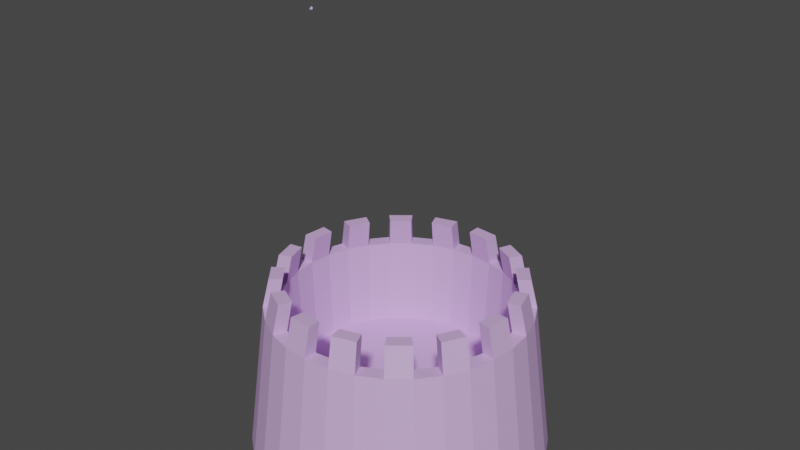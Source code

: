 # Source: FightPit.blend  (saved by Blender 4.1.24; exported with 4.5.12 LTS)
import bpy
from mathutils import Matrix  # noqa: F401  (used for matrix-valued properties, if any)

bpy.ops.wm.read_factory_settings(use_empty=True)
scene = bpy.context.scene
scene.name = 'Scene'

# ---- collections
col_collection = bpy.data.collections.new('Collection'); scene.collection.children.link(col_collection)

# ---- materials (node trees are filled in below, after node groups)
mat_walls = bpy.data.materials.new('Walls')
mat_walls.use_transparent_shadow = False

# ---- material node trees
mat_walls.use_nodes = True; mat_walls.node_tree.nodes.clear()
_N = mat_walls.node_tree.nodes; _L = mat_walls.node_tree.links
n0 = _N.new('ShaderNodeBsdfPrincipled'); n0.name = 'Principled BSDF'; n0.location = (10, 300)
n0.inputs[0].default_value = (0.6588, 0.4282, 0.8002, 1.0)
n1 = _N.new('ShaderNodeOutputMaterial'); n1.name = 'Material Output'; n1.location = (300, 300)
_L.new(n0.outputs[0], n1.inputs[0])
n1.is_active_output = True

# ---- world
world_world = bpy.data.worlds.new('World'); scene.world = world_world
world_world.use_nodes = True; world_world.node_tree.nodes.clear()
_N = world_world.node_tree.nodes; _L = world_world.node_tree.links
n0 = _N.new('ShaderNodeOutputWorld'); n0.name = 'World Output'; n0.location = (300, 300)
n1 = _N.new('ShaderNodeBackground'); n1.name = 'Background'; n1.location = (10, 300)
n1.inputs[0].default_value = (0.05088, 0.05088, 0.05088, 1.0)
_L.new(n1.outputs[0], n0.inputs[0])
n0.is_active_output = True
world_world.color = (0.05088, 0.05088, 0.05088)
world_world.use_sun_shadow = False
world_world.sun_shadow_jitter_overblur = 0.0

# ---- meshes
me_cylinder = bpy.data.meshes.new('Cylinder')
me_cylinder.from_pydata([(-6.015e-11, 0.9063, -0.01939), (0.1768, 0.8889, -0.01939), (0.3468, 0.8373, -0.01939), (0.5035, 0.7536, -0.01939), (0.6409, 0.6409, -0.01939), (0.7536, 0.5035, -0.01939), (0.8373, 0.3468, -0.01939), (0.8889, 0.1768, -0.01939), (0.9063, 1.203e-09, -0.01939), (0.8889, -0.1768, -0.01939), (0.8373, -0.3468, -0.01939), (0.7536, -0.5035, -0.01939), (0.6409, -0.6409, -0.01939), (0.5035, -0.7536, -0.01939), (0.3468, -0.8373, -0.01939), (0.1768, -0.8889, -0.01939), (-6.015e-11, -0.9063, -0.01939), (-0.1768, -0.8889, -0.01939), (-0.3468, -0.8373, -0.01939), (-0.5035, -0.7536, -0.01939), (-0.6409, -0.6409, -0.01939), (-0.7536, -0.5035, -0.01939), (-0.8373, -0.3468, -0.01939), (-0.8889, -0.1768, -0.01939), (-0.9063, 1.203e-09, -0.01939), (-0.8889, 0.1768, -0.01939), (-0.8373, 0.3468, -0.01939), (-0.7536, 0.5035, -0.01939), (-0.6409, 0.6409, -0.01939), (-0.5035, 0.7536, -0.01939), (-0.3468, 0.8373, -0.01939), (-0.1768, 0.8889, -0.01939), (0.1542, 0.7754, 0.9105), (0.3025, 0.7304, 0.9105), (0.4392, 0.6574, 0.9105), (0.559, 0.559, 0.9105), (0.6574, 0.4392, 0.9105), (0.7304, 0.3025, 0.9105), (0.7754, 0.1542, 0.9105), (0.7906, -2.689e-09, 0.9105), (0.7754, -0.1542, 0.9105), (0.7304, -0.3025, 0.9105), (0.6574, -0.4392, 0.9105), (0.559, -0.559, 0.9105), (0.4392, -0.6574, 0.9105), (0.3025, -0.7304, 0.9105), (0.1542, -0.7754, 0.9105), (-2.711e-09, -0.7906, 0.9105), (-0.1542, -0.7754, 0.9105), (-0.3025, -0.7304, 0.9105), (-0.4392, -0.6574, 0.9105), (-0.559, -0.559, 0.9105), (-0.6574, -0.4392, 0.9105), (-0.7304, -0.3025, 0.9105), (-0.7754, -0.1542, 0.9105), (-0.7906, -2.689e-09, 0.9105), (-0.7754, 0.1542, 0.9105), (-0.7304, 0.3025, 0.9105), (-0.6574, 0.4392, 0.9105), (-0.559, 0.559, 0.9105), (-0.4392, 0.6574, 0.9105), (-0.3025, 0.7304, 0.9105), (-0.1542, 0.7754, 0.9105), (-2.711e-09, 0.7906, 0.9105), (0.08734, -0.7205, 2.819), (0.07825, -0.7217, 2.822), (0.09773, -0.7353, 2.814), (0.08355, -0.7396, 2.814), (0.1559, 0.7836, 0.8437), (0.3057, 0.7381, 0.8437), (0.4438, 0.6643, 0.8437), (0.5649, 0.5649, 0.8437), (0.6643, 0.4438, 0.8437), (0.7381, 0.3057, 0.8437), (0.7836, 0.1559, 0.8437), (0.7989, -2.41e-09, 0.8437), (0.7836, -0.1559, 0.8437), (0.7381, -0.3057, 0.8437), (0.6643, -0.4438, 0.8437), (0.5649, -0.5649, 0.8437), (0.4438, -0.6643, 0.8437), (0.3057, -0.7381, 0.8437), (0.1559, -0.7836, 0.8437), (-2.52e-09, -0.7989, 0.8437), (-0.1559, -0.7836, 0.8437), (-0.3057, -0.7381, 0.8437), (-0.4438, -0.6643, 0.8437), (-0.5649, -0.5649, 0.8437), (-0.6643, -0.4438, 0.8437), (-0.7381, -0.3057, 0.8437), (-0.7836, -0.1559, 0.8437), (-0.7989, -2.41e-09, 0.8437), (-0.7836, 0.1559, 0.8437), (-0.7381, 0.3057, 0.8437), (-0.6643, 0.4438, 0.8437), (-0.5649, 0.5649, 0.8437), (-0.4438, 0.6643, 0.8437), (-0.3057, 0.7381, 0.8437), (-0.1559, 0.7836, 0.8437), (-2.52e-09, 0.7989, 0.8437), (-2.557e-09, 0.7052, 0.9105), (0.1376, 0.6916, 0.9105), (0.2699, 0.6515, 0.9105), (0.3918, 0.5863, 0.9105), (0.4986, 0.4986, 0.9105), (0.5863, 0.3918, 0.9105), (0.6515, 0.2699, 0.9105), (0.6916, 0.1376, 0.9105), (0.7052, -2.399e-09, 0.9105), (0.6916, -0.1376, 0.9105), (0.6515, -0.2699, 0.9105), (0.5863, -0.3918, 0.9105), (0.4986, -0.4986, 0.9105), (0.3918, -0.5863, 0.9105), (0.2699, -0.6515, 0.9105), (0.1376, -0.6916, 0.9105), (-2.557e-09, -0.7052, 0.9105), (-0.1376, -0.6916, 0.9105), (-0.2699, -0.6515, 0.9105), (-0.3918, -0.5863, 0.9105), (-0.4986, -0.4986, 0.9105), (-0.5863, -0.3918, 0.9105), (-0.6515, -0.2699, 0.9105), (-0.6916, -0.1376, 0.9105), (-0.7052, -2.399e-09, 0.9105), (-0.6916, 0.1376, 0.9105), (-0.6515, 0.2699, 0.9105), (-0.5863, 0.3918, 0.9105), (-0.4986, 0.4986, 0.9105), (-0.3918, 0.5863, 0.9105), (-0.2699, 0.6515, 0.9105), (-0.1376, 0.6916, 0.9105), (-2.605e-09, 0.684, 0.3662), (0.1334, 0.6709, 0.3662), (0.2618, 0.632, 0.3662), (0.38, 0.5687, 0.3662), (0.4837, 0.4837, 0.3662), (0.5687, 0.38, 0.3662), (0.632, 0.2618, 0.3662), (0.6709, 0.1334, 0.3662), (0.684, -2.481e-09, 0.3662), (0.6709, -0.1334, 0.3662), (0.632, -0.2618, 0.3662), (0.5687, -0.38, 0.3662), (0.4837, -0.4837, 0.3662), (0.38, -0.5687, 0.3662), (0.2618, -0.632, 0.3662), (0.1334, -0.6709, 0.3662), (-2.605e-09, -0.684, 0.3662), (-0.1334, -0.6709, 0.3662), (-0.2618, -0.632, 0.3662), (-0.38, -0.5687, 0.3662), (-0.4837, -0.4837, 0.3662), (-0.5687, -0.38, 0.3662), (-0.632, -0.2618, 0.3662), (-0.6709, -0.1334, 0.3662), (-0.684, -2.481e-09, 0.3662), (-0.6709, 0.1334, 0.3662), (-0.632, 0.2618, 0.3662), (-0.5687, 0.38, 0.3662), (-0.4837, 0.4837, 0.3662), (-0.38, 0.5687, 0.3662), (-0.2618, 0.632, 0.3662), (-0.1334, 0.6709, 0.3662), (-2.678e-09, 0.7486, 1.089), (0.146, 0.7342, 1.089), (0.2865, 0.6916, 1.089), (0.4159, 0.6224, 1.089), (0.5293, 0.5293, 1.089), (0.6224, 0.4159, 1.089), (0.6916, 0.2865, 1.089), (0.7342, 0.146, 1.089), (0.7486, -2.683e-09, 1.089), (0.7342, -0.146, 1.089), (0.6916, -0.2865, 1.089), (0.6224, -0.4159, 1.089), (0.5293, -0.5293, 1.089), (0.4159, -0.6224, 1.089), (0.2865, -0.6916, 1.089), (0.146, -0.7342, 1.089), (-2.678e-09, -0.7486, 1.089), (-0.146, -0.7342, 1.089), (-0.2865, -0.6916, 1.089), (-0.4159, -0.6224, 1.089), (-0.5293, -0.5293, 1.089), (-0.6224, -0.4159, 1.089), (-0.6916, -0.2865, 1.089), (-0.7342, -0.146, 1.089), (-0.7486, -2.683e-09, 1.089), (-0.7342, 0.146, 1.089), (-0.6916, 0.2865, 1.089), (-0.6224, 0.4159, 1.089), (-0.5293, 0.5293, 1.089), (-0.4159, 0.6224, 1.089), (-0.2865, 0.6916, 1.089), (-0.146, 0.7342, 1.089), (-2.532e-09, 0.6677, 1.089), (0.1303, 0.6548, 1.089), (0.2555, 0.6169, 1.089), (0.3709, 0.5552, 1.089), (0.4721, 0.4721, 1.089), (0.5552, 0.3709, 1.089), (0.6169, 0.2555, 1.089), (0.6548, 0.1303, 1.089), (0.6677, -2.408e-09, 1.089), (0.6548, -0.1303, 1.089), (0.6169, -0.2555, 1.089), (0.5552, -0.3709, 1.089), (0.4721, -0.4721, 1.089), (0.3709, -0.5552, 1.089), (0.2555, -0.6169, 1.089), (0.1303, -0.6548, 1.089), (-2.532e-09, -0.6677, 1.089), (-0.1303, -0.6548, 1.089), (-0.2555, -0.6169, 1.089), (-0.3709, -0.5552, 1.089), (-0.4721, -0.4721, 1.089), (-0.5552, -0.3709, 1.089), (-0.6169, -0.2555, 1.089), (-0.6548, -0.1303, 1.089), (-0.6677, -2.408e-09, 1.089), (-0.6548, 0.1303, 1.089), (-0.6169, 0.2555, 1.089), (-0.5552, 0.3709, 1.089), (-0.4721, 0.4721, 1.089), (-0.3709, 0.5552, 1.089), (-0.2555, 0.6169, 1.089), (-0.1303, 0.6548, 1.089)], [], [(0, 1, 2, 3, 4, 5, 6, 7, 8, 9, 10, 11, 12, 13, 14, 15, 16, 17, 18, 19, 20, 21, 22, 23, 24, 25, 26, 27, 28, 29, 30, 31), (99, 63, 32, 68), (68, 32, 33, 69), (69, 33, 34, 70), (70, 34, 35, 71), (71, 35, 36, 72), (72, 36, 37, 73), (73, 37, 38, 74), (74, 38, 39, 75), (75, 39, 40, 76), (76, 40, 41, 77), (77, 41, 42, 78), (78, 42, 43, 79), (79, 43, 44, 80), (80, 44, 45, 81), (81, 45, 46, 82), (82, 46, 47, 83), (83, 47, 48, 84), (84, 48, 49, 85), (85, 49, 50, 86), (86, 50, 51, 87), (87, 51, 52, 88), (88, 52, 53, 89), (89, 53, 54, 90), (90, 54, 55, 91), (91, 55, 56, 92), (92, 56, 57, 93), (93, 57, 58, 94), (94, 58, 59, 95), (95, 59, 60, 96), (96, 60, 61, 97), (97, 61, 62, 98), (98, 62, 63, 99), (67, 66, 64, 65), (105, 36, 169, 201), (31, 98, 99, 0), (30, 97, 98, 31), (29, 96, 97, 30), (28, 95, 96, 29), (27, 94, 95, 28), (26, 93, 94, 27), (25, 92, 93, 26), (24, 91, 92, 25), (23, 90, 91, 24), (22, 89, 90, 23), (21, 88, 89, 22), (20, 87, 88, 21), (19, 86, 87, 20), (18, 85, 86, 19), (17, 84, 85, 18), (16, 83, 84, 17), (15, 82, 83, 16), (14, 81, 82, 15), (13, 80, 81, 14), (12, 79, 80, 13), (11, 78, 79, 12), (10, 77, 78, 11), (9, 76, 77, 10), (8, 75, 76, 9), (7, 74, 75, 8), (6, 73, 74, 7), (5, 72, 73, 6), (4, 71, 72, 5), (3, 70, 71, 4), (2, 69, 70, 3), (1, 68, 69, 2), (0, 99, 68, 1), (105, 104, 136, 137), (54, 53, 186, 187), (43, 42, 111, 112), (57, 56, 125, 126), (49, 118, 214, 182), (100, 101, 197, 196), (45, 44, 113, 114), (126, 127, 223, 222), (59, 58, 127, 128), (131, 62, 195, 227), (33, 32, 101, 102), (52, 51, 184, 185), (47, 46, 115, 116), (35, 104, 200, 168), (61, 60, 129, 130), (124, 125, 221, 220), (35, 34, 103, 104), (117, 48, 181, 213), (49, 48, 117, 118), (61, 130, 226, 194), (63, 62, 131, 100), (50, 49, 182, 183), (37, 36, 105, 106), (51, 50, 119, 120), (122, 123, 219, 218), (103, 34, 167, 199), (39, 38, 107, 108), (53, 52, 121, 122), (47, 116, 212, 180), (48, 47, 180, 181), (41, 40, 109, 110), (55, 54, 123, 124), (132, 163, 162, 161, 160, 159, 158, 157, 156, 155, 154, 153, 152, 151, 150, 149, 148, 147, 146, 145, 144, 143, 142, 141, 140, 139, 138, 137, 136, 135, 134, 133), (100, 131, 163, 132), (119, 118, 150, 151), (106, 105, 137, 138), (120, 119, 151, 152), (107, 106, 138, 139), (121, 120, 152, 153), (108, 107, 139, 140), (122, 121, 153, 154), (109, 108, 140, 141), (123, 122, 154, 155), (110, 109, 141, 142), (124, 123, 155, 156), (111, 110, 142, 143), (125, 124, 156, 157), (112, 111, 143, 144), (126, 125, 157, 158), (113, 112, 144, 145), (127, 126, 158, 159), (114, 113, 145, 146), (101, 100, 132, 133), (128, 127, 159, 160), (115, 114, 146, 147), (102, 101, 133, 134), (129, 128, 160, 161), (116, 115, 147, 148), (103, 102, 134, 135), (130, 129, 161, 162), (117, 116, 148, 149), (104, 103, 135, 136), (131, 130, 162, 163), (118, 117, 149, 150), (175, 174, 206, 207), (189, 188, 220, 221), (177, 176, 208, 209), (191, 190, 222, 223), (165, 164, 196, 197), (179, 178, 210, 211), (193, 192, 224, 225), (167, 166, 198, 199), (181, 180, 212, 213), (195, 194, 226, 227), (169, 168, 200, 201), (183, 182, 214, 215), (171, 170, 202, 203), (185, 184, 216, 217), (173, 172, 204, 205), (187, 186, 218, 219), (128, 129, 225, 224), (102, 103, 199, 198), (119, 50, 183, 215), (56, 55, 188, 189), (37, 106, 202, 170), (130, 131, 227, 226), (104, 105, 201, 200), (51, 120, 216, 184), (58, 57, 190, 191), (32, 63, 164, 165), (107, 38, 171, 203), (41, 110, 206, 174), (106, 107, 203, 202), (121, 52, 185, 217), (60, 59, 192, 193), (34, 33, 166, 167), (111, 42, 175, 207), (39, 108, 204, 172), (55, 124, 220, 188), (108, 109, 205, 204), (53, 122, 218, 186), (62, 61, 194, 195), (36, 35, 168, 169), (125, 56, 189, 221), (109, 40, 173, 205), (43, 112, 208, 176), (110, 111, 207, 206), (123, 54, 187, 219), (38, 37, 170, 171), (57, 126, 222, 190), (113, 44, 177, 209), (112, 113, 209, 208), (40, 39, 172, 173), (127, 58, 191, 223), (45, 114, 210, 178), (114, 115, 211, 210), (63, 100, 196, 164), (42, 41, 174, 175), (101, 32, 165, 197), (116, 117, 213, 212), (59, 128, 224, 192), (44, 43, 176, 177), (115, 46, 179, 211), (118, 119, 215, 214), (46, 45, 178, 179), (33, 102, 198, 166), (129, 60, 193, 225), (120, 121, 217, 216)])
_uv = me_cylinder.uv_layers.new(name='UVMap')
_uv.uv.foreach_set('vector', [0.9191, 0.6575, 0.9417, 0.6802, 0.9595, 0.7068, 0.9718, 0.7364, 0.978, 0.7678, 0.978, 0.7999, 0.9718, 0.8313, 0.9595, 0.8609, 0.9417, 0.8875, 0.9191, 0.9101, 0.8925, 0.9279, 0.8629, 0.9402, 0.8315, 0.9464, 0.7994, 0.9464, 0.768, 0.9402, 0.7384, 0.9279, 0.7118, 0.9101, 0.6891, 0.8875, 0.6713, 0.8609, 0.6591, 0.8313, 0.6528, 0.7999, 0.6528, 0.7678, 0.6591, 0.7364, 0.6713, 0.7068, 0.6891, 0.6802, 0.7118, 0.6575, 0.7384, 0.6397, 0.768, 0.6275, 0.7994, 0.6212, 0.8315, 0.6212, 0.8629, 0.6275, 0.8925, 0.6397, 0.5875, 0.9044, 0.5845, 0.9278, 0.5322, 0.9045, 0.5441, 0.888, 0.5441, 0.888, 0.5322, 0.9045, 0.5041, 0.8649, 0.5195, 0.8581, 0.5195, 0.8581, 0.5041, 0.8649, 0.5003, 0.8248, 0.5143, 0.8263, 0.5143, 0.8263, 0.5003, 0.8248, 0.5158, 0.7944, 0.5242, 0.8015, 0.5242, 0.8015, 0.5158, 0.7944, 0.5412, 0.7766, 0.5446, 0.7882, 0.5446, 0.7882, 0.5412, 0.7766, 0.5729, 0.7743, 0.5705, 0.787, 0.5705, 0.787, 0.5729, 0.7743, 0.5994, 0.7884, 0.5929, 0.7967, 0.5929, 0.7967, 0.5994, 0.7884, 0.6132, 0.8096, 0.6051, 0.8129, 0.6051, 0.8129, 0.6132, 0.8096, 0.6145, 0.8306, 0.6072, 0.8296, 0.6072, 0.8296, 0.6145, 0.8306, 0.6064, 0.8463, 0.6016, 0.8426, 0.6016, 0.8426, 0.6064, 0.8463, 0.5941, 0.8544, 0.5922, 0.8496, 0.5922, 0.8496, 0.5941, 0.8544, 0.5819, 0.855, 0.5825, 0.8508, 0.5825, 0.8508, 0.5819, 0.855, 0.5729, 0.8505, 0.5751, 0.8477, 0.5751, 0.8477, 0.5729, 0.8505, 0.5684, 0.8435, 0.5711, 0.8424, 0.5711, 0.8424, 0.5684, 0.8435, 0.5681, 0.8366, 0.5704, 0.837, 0.5704, 0.837, 0.5681, 0.8366, 0.5709, 0.8317, 0.5723, 0.8329, 0.5723, 0.8329, 0.5709, 0.8317, 0.575, 0.8294, 0.5754, 0.831, 0.5754, 0.831, 0.575, 0.8294, 0.5795, 0.8295, 0.5789, 0.8312, 0.5789, 0.8312, 0.5795, 0.8295, 0.5829, 0.832, 0.5818, 0.833, 0.5818, 0.833, 0.5829, 0.832, 0.5844, 0.8354, 0.5832, 0.8356, 0.5832, 0.8356, 0.5844, 0.8354, 0.5842, 0.839, 0.5829, 0.8384, 0.5829, 0.8384, 0.5842, 0.839, 0.582, 0.8421, 0.581, 0.8409, 0.581, 0.8409, 0.582, 0.8421, 0.5788, 0.8436, 0.5784, 0.8423, 0.5784, 0.8423, 0.5788, 0.8436, 0.5757, 0.8434, 0.576, 0.8424, 0.576, 0.8424, 0.5757, 0.8434, 0.5736, 0.842, 0.5742, 0.8414, 0.5742, 0.8414, 0.5736, 0.842, 0.5727, 0.8401, 0.5734, 0.8399, 0.5734, 0.8399, 0.5727, 0.8401, 0.5728, 0.8384, 0.5734, 0.8385, 0.5734, 0.8385, 0.5728, 0.8384, 0.5736, 0.8372, 0.574, 0.8375, 0.574, 0.8375, 0.5736, 0.8372, 0.5747, 0.8367, 0.5748, 0.8371, 0.5748, 0.8371, 0.5747, 0.8367, 0.5757, 0.8368, 0.5756, 0.8371, 0.5756, 0.8371, 0.5757, 0.8368, 0.5763, 0.8372, 0.5762, 0.8374, 0.6376, 0.9014, 0.6386, 0.9229, 0.5845, 0.9278, 0.5875, 0.9044, 0.6396, 0.9714, 0.6414, 0.9714, 0.6408, 0.9736, 0.6396, 0.9739, 0.5465, 0.7614, 0.5412, 0.7766, 0.5205, 0.7526, 0.527, 0.7424, 0.9089, 0.6123, 0.7138, 0.5765, 0.7199, 0.5413, 0.9158, 0.5724, 0.04016, 0.9418, 0.3253, 0.8894, 0.3354, 0.9406, 0.05156, 0.9999, 0.03017, 0.8834, 0.3165, 0.838, 0.3253, 0.8894, 0.04016, 0.9418, 0.02159, 0.8248, 0.3089, 0.7863, 0.3165, 0.838, 0.03017, 0.8834, 0.01444, 0.766, 0.3026, 0.7345, 0.3089, 0.7863, 0.02159, 0.8248, 0.008711, 0.707, 0.2976, 0.6825, 0.3026, 0.7345, 0.01444, 0.766, 0.004412, 0.648, 0.2938, 0.6304, 0.2976, 0.6825, 0.008711, 0.707, 0.001545, 0.5888, 0.2913, 0.5783, 0.2938, 0.6304, 0.004412, 0.648, 0.0001115, 0.5296, 0.29, 0.5261, 0.2913, 0.5783, 0.001545, 0.5888, 0.0001115, 0.4704, 0.29, 0.4739, 0.29, 0.5261, 0.0001115, 0.5296, 0.001545, 0.4112, 0.2913, 0.4217, 0.29, 0.4739, 0.0001115, 0.4704, 0.004412, 0.352, 0.2938, 0.3696, 0.2913, 0.4217, 0.001545, 0.4112, 0.008711, 0.293, 0.2976, 0.3175, 0.2938, 0.3696, 0.004412, 0.352, 0.01444, 0.234, 0.3026, 0.2655, 0.2976, 0.3175, 0.008711, 0.293, 0.02159, 0.1752, 0.3089, 0.2137, 0.3026, 0.2655, 0.01444, 0.234, 0.03017, 0.1166, 0.3165, 0.162, 0.3089, 0.2137, 0.02159, 0.1752, 0.04016, 0.05823, 0.3253, 0.1106, 0.3165, 0.162, 0.03017, 0.1166, 0.05156, 0.0001115, 0.3354, 0.05936, 0.3253, 0.1106, 0.04016, 0.05823, 0.9158, 0.0478, 0.7199, 0.07889, 0.7138, 0.04369, 0.9089, 0.007862, 0.9216, 0.08789, 0.725, 0.1142, 0.7199, 0.07889, 0.9158, 0.0478, 0.9265, 0.1281, 0.7293, 0.1497, 0.725, 0.1142, 0.9216, 0.08789, 0.9304, 0.1684, 0.7328, 0.1852, 0.7293, 0.1497, 0.9265, 0.1281, 0.9334, 0.2089, 0.7354, 0.2209, 0.7328, 0.1852, 0.9304, 0.1684, 0.9353, 0.2493, 0.7371, 0.2565, 0.7354, 0.2209, 0.9334, 0.2089, 0.9363, 0.2898, 0.738, 0.2922, 0.7371, 0.2565, 0.9353, 0.2493, 0.9363, 0.3304, 0.738, 0.328, 0.738, 0.2922, 0.9363, 0.2898, 0.9353, 0.3709, 0.7371, 0.3637, 0.738, 0.328, 0.9363, 0.3304, 0.9334, 0.4113, 0.7354, 0.3993, 0.7371, 0.3637, 0.9353, 0.3709, 0.9304, 0.4518, 0.7328, 0.435, 0.7354, 0.3993, 0.9334, 0.4113, 0.9265, 0.4921, 0.7293, 0.4705, 0.7328, 0.435, 0.9304, 0.4518, 0.9216, 0.5323, 0.725, 0.506, 0.7293, 0.4705, 0.9265, 0.4921, 0.9158, 0.5724, 0.7199, 0.5413, 0.725, 0.506, 0.9216, 0.5323, 0.6518, 0.5754, 0.6501, 0.5967, 0.5661, 0.5897, 0.5678, 0.569, 0.5788, 0.8436, 0.582, 0.8421, 0.5827, 0.8457, 0.5805, 0.8465, 0.5819, 0.855, 0.5941, 0.8544, 0.5916, 0.8605, 0.5836, 0.86, 0.5727, 0.8401, 0.5736, 0.842, 0.5724, 0.842, 0.572, 0.8407, 0.5795, 0.8295, 0.579, 0.8276, 0.582, 0.8251, 0.5828, 0.8266, 0.428, 0.655, 0.4529, 0.655, 0.4522, 0.6879, 0.4286, 0.6879, 0.5684, 0.8435, 0.5729, 0.8505, 0.5684, 0.8511, 0.566, 0.8461, 0.401, 0.8465, 0.426, 0.8465, 0.4253, 0.8794, 0.4017, 0.8794, 0.5736, 0.8372, 0.5728, 0.8384, 0.5724, 0.8377, 0.573, 0.837, 0.5766, 0.8373, 0.5763, 0.8372, 0.5768, 0.8366, 0.577, 0.8368, 0.5041, 0.8649, 0.5322, 0.9045, 0.5063, 0.9094, 0.4909, 0.8811, 0.5842, 0.839, 0.5844, 0.8354, 0.5881, 0.8366, 0.5878, 0.8389, 0.5709, 0.8317, 0.5681, 0.8366, 0.5663, 0.8341, 0.5685, 0.8311, 0.5158, 0.7944, 0.5003, 0.7917, 0.4909, 0.7648, 0.5034, 0.7632, 0.5757, 0.8368, 0.5747, 0.8367, 0.575, 0.8362, 0.5756, 0.8363, 0.401, 0.655, 0.426, 0.655, 0.4253, 0.6879, 0.4017, 0.6879, 0.5158, 0.7944, 0.5003, 0.8248, 0.4885, 0.8107, 0.5003, 0.7917, 0.576, 0.8273, 0.575, 0.8294, 0.5724, 0.8255, 0.5735, 0.8241, 0.5795, 0.8295, 0.575, 0.8294, 0.576, 0.8273, 0.579, 0.8276, 0.5757, 0.8368, 0.5756, 0.8363, 0.5763, 0.8359, 0.5764, 0.8362, 0.5845, 0.9278, 0.6386, 0.9229, 0.6393, 0.9494, 0.5967, 0.9548, 0.5829, 0.832, 0.5795, 0.8295, 0.5828, 0.8266, 0.5849, 0.8284, 0.5729, 0.7743, 0.5412, 0.7766, 0.5465, 0.7614, 0.5678, 0.761, 0.5844, 0.8354, 0.5829, 0.832, 0.5849, 0.8319, 0.5858, 0.8342, 0.6583, 0.9069, 0.6751, 0.9069, 0.6746, 0.9291, 0.6587, 0.9291, 0.4885, 0.8107, 0.5003, 0.8248, 0.4623, 0.8314, 0.4561, 0.8181, 0.6132, 0.8096, 0.5994, 0.7884, 0.6129, 0.7864, 0.6204, 0.8014, 0.582, 0.8421, 0.5842, 0.839, 0.5852, 0.8406, 0.5837, 0.8426, 0.5709, 0.8317, 0.5685, 0.8311, 0.5676, 0.8267, 0.5695, 0.8267, 0.575, 0.8294, 0.5709, 0.8317, 0.5695, 0.8267, 0.5724, 0.8255, 0.6064, 0.8463, 0.6145, 0.8306, 0.6203, 0.8382, 0.6138, 0.8479, 0.5757, 0.8434, 0.5788, 0.8436, 0.578, 0.845, 0.576, 0.8447, 0.7045, 0.816, 0.6998, 0.7923, 0.6998, 0.7681, 0.7045, 0.7444, 0.7138, 0.7221, 0.7272, 0.702, 0.7443, 0.6849, 0.7644, 0.6715, 0.7867, 0.6622, 0.8104, 0.6575, 0.8346, 0.6575, 0.8583, 0.6622, 0.8807, 0.6715, 0.9008, 0.6849, 0.9179, 0.702, 0.9313, 0.7221, 0.9405, 0.7444, 0.9453, 0.7681, 0.9453, 0.7923, 0.9405, 0.816, 0.9313, 0.8384, 0.9179, 0.8585, 0.9008, 0.8756, 0.8807, 0.889, 0.8583, 0.8982, 0.8346, 0.903, 0.8104, 0.903, 0.7867, 0.8982, 0.7644, 0.889, 0.7443, 0.8756, 0.7272, 0.8585, 0.7138, 0.8384, 0.6416, 0.6818, 0.6391, 0.7031, 0.5555, 0.6928, 0.5579, 0.6722, 0.6586, 0.2762, 0.6592, 0.2976, 0.5749, 0.2995, 0.5744, 0.2788, 0.6533, 0.5541, 0.6518, 0.5754, 0.5678, 0.569, 0.5693, 0.5483, 0.6579, 0.2548, 0.6586, 0.2762, 0.5744, 0.2788, 0.5737, 0.258, 0.6547, 0.5327, 0.6533, 0.5541, 0.5693, 0.5483, 0.5706, 0.5276, 0.657, 0.2335, 0.6579, 0.2548, 0.5737, 0.258, 0.5728, 0.2373, 0.6559, 0.5114, 0.6547, 0.5327, 0.5706, 0.5276, 0.5718, 0.5069, 0.6559, 0.2121, 0.657, 0.2335, 0.5728, 0.2373, 0.5718, 0.2166, 0.657, 0.49, 0.6559, 0.5114, 0.5718, 0.5069, 0.5728, 0.4862, 0.6547, 0.1907, 0.6559, 0.2121, 0.5718, 0.2166, 0.5706, 0.1959, 0.6579, 0.4686, 0.657, 0.49, 0.5728, 0.4862, 0.5737, 0.4654, 0.6533, 0.1694, 0.6547, 0.1907, 0.5706, 0.1959, 0.5693, 0.1752, 0.6586, 0.4473, 0.6579, 0.4686, 0.5737, 0.4654, 0.5744, 0.4447, 0.6518, 0.1481, 0.6533, 0.1694, 0.5693, 0.1752, 0.5678, 0.1545, 0.6592, 0.4259, 0.6586, 0.4473, 0.5744, 0.4447, 0.5749, 0.424, 0.6501, 0.1267, 0.6518, 0.1481, 0.5678, 0.1545, 0.5661, 0.1338, 0.6596, 0.4045, 0.6592, 0.4259, 0.5749, 0.424, 0.5753, 0.4032, 0.6482, 0.1054, 0.6501, 0.1267, 0.5661, 0.1338, 0.5643, 0.1131, 0.6598, 0.3831, 0.6596, 0.4045, 0.5753, 0.4032, 0.5756, 0.3825, 0.644, 0.6606, 0.6416, 0.6818, 0.5579, 0.6722, 0.5602, 0.6516, 0.6462, 0.08415, 0.6482, 0.1054, 0.5643, 0.1131, 0.5623, 0.09247, 0.6599, 0.3617, 0.6598, 0.3831, 0.5756, 0.3825, 0.5757, 0.3617, 0.6462, 0.6393, 0.644, 0.6606, 0.5602, 0.6516, 0.5623, 0.631, 0.644, 0.06287, 0.6462, 0.08415, 0.5623, 0.09247, 0.5602, 0.07183, 0.6598, 0.3403, 0.6599, 0.3617, 0.5757, 0.3617, 0.5756, 0.341, 0.6482, 0.618, 0.6462, 0.6393, 0.5623, 0.631, 0.5643, 0.6103, 0.6416, 0.04162, 0.644, 0.06287, 0.5602, 0.07183, 0.5579, 0.05121, 0.6596, 0.319, 0.6598, 0.3403, 0.5756, 0.341, 0.5753, 0.3202, 0.6501, 0.5967, 0.6482, 0.618, 0.5643, 0.6103, 0.5661, 0.5897, 0.6391, 0.02038, 0.6416, 0.04162, 0.5579, 0.05121, 0.5555, 0.03061, 0.6592, 0.2976, 0.6596, 0.319, 0.5753, 0.3202, 0.5749, 0.2995, 0.6575, 0.9711, 0.6396, 0.9711, 0.6406, 0.9614, 0.6565, 0.9614, 0.4267, 0.7024, 0.4003, 0.7024, 0.4017, 0.6879, 0.4253, 0.6879, 0.4267, 0.7503, 0.4003, 0.7503, 0.4017, 0.7358, 0.4253, 0.7358, 0.4267, 0.8939, 0.4003, 0.8939, 0.4017, 0.8794, 0.4253, 0.8794, 0.4536, 0.7024, 0.4272, 0.7024, 0.4286, 0.6879, 0.4522, 0.6879, 0.4536, 0.6545, 0.4272, 0.6545, 0.4286, 0.64, 0.4522, 0.64, 0.4267, 0.6066, 0.4003, 0.6066, 0.4017, 0.5921, 0.4253, 0.5921, 0.4267, 0.846, 0.4003, 0.846, 0.4017, 0.8315, 0.4253, 0.8315, 0.4536, 0.6066, 0.4272, 0.6066, 0.4286, 0.5921, 0.4522, 0.5921, 0.4267, 0.6545, 0.4003, 0.6545, 0.4017, 0.64, 0.4253, 0.64, 0.6575, 0.9389, 0.6396, 0.9389, 0.6406, 0.9291, 0.6565, 0.9291, 0.4267, 0.7981, 0.4003, 0.7981, 0.4017, 0.7836, 0.4253, 0.7836, 0.6578, 0.9392, 0.6756, 0.9392, 0.6746, 0.949, 0.6587, 0.949, 0.6937, 0.9389, 0.6759, 0.9389, 0.6769, 0.9291, 0.6928, 0.9291, 0.6937, 0.9711, 0.6759, 0.9711, 0.6769, 0.9614, 0.6928, 0.9614, 0.6756, 0.9389, 0.6578, 0.9389, 0.6587, 0.9291, 0.6746, 0.9291, 0.401, 0.5592, 0.426, 0.5592, 0.4253, 0.5921, 0.4017, 0.5921, 0.401, 0.7986, 0.426, 0.7986, 0.4253, 0.8315, 0.4017, 0.8315, 0.5849, 0.8319, 0.5829, 0.832, 0.5849, 0.8284, 0.5864, 0.8287, 0.5736, 0.842, 0.5757, 0.8434, 0.5737, 0.8452, 0.5724, 0.8441, 0.5729, 0.7743, 0.5678, 0.761, 0.5865, 0.7412, 0.5933, 0.7511, 0.401, 0.6071, 0.426, 0.6071, 0.4253, 0.64, 0.4017, 0.64, 0.6401, 0.9069, 0.6569, 0.9069, 0.6565, 0.9291, 0.6406, 0.9291, 0.5844, 0.8354, 0.5858, 0.8342, 0.5888, 0.8353, 0.5881, 0.8366, 0.5728, 0.8384, 0.5727, 0.8401, 0.5709, 0.8395, 0.5711, 0.8384, 0.5322, 0.9045, 0.5845, 0.9278, 0.5466, 0.9762, 0.514, 0.9571, 0.6129, 0.7864, 0.5994, 0.7884, 0.6098, 0.7616, 0.6207, 0.7628, 0.6064, 0.8463, 0.6138, 0.8479, 0.6172, 0.8611, 0.6112, 0.8613, 0.6751, 0.9711, 0.6583, 0.9711, 0.6587, 0.949, 0.6746, 0.949, 0.5852, 0.8406, 0.5842, 0.839, 0.5878, 0.8389, 0.5883, 0.8402, 0.5747, 0.8367, 0.5736, 0.8372, 0.5734, 0.8359, 0.5741, 0.8357, 0.5003, 0.8248, 0.5041, 0.8649, 0.4615, 0.8574, 0.4623, 0.8314, 0.5916, 0.8605, 0.5941, 0.8544, 0.6027, 0.8655, 0.5994, 0.8697, 0.6132, 0.8096, 0.6204, 0.8014, 0.6393, 0.8066, 0.6353, 0.8143, 0.5757, 0.8434, 0.576, 0.8447, 0.5741, 0.8461, 0.5737, 0.8452, 0.6764, 0.9392, 0.6932, 0.9392, 0.6928, 0.9614, 0.6769, 0.9614, 0.582, 0.8421, 0.5837, 0.8426, 0.5842, 0.8458, 0.5827, 0.8457, 0.5763, 0.8372, 0.5757, 0.8368, 0.5764, 0.8362, 0.5768, 0.8366, 0.5412, 0.7766, 0.5158, 0.7944, 0.5034, 0.7632, 0.5205, 0.7526, 0.5724, 0.842, 0.5736, 0.842, 0.5724, 0.8441, 0.5715, 0.8439, 0.6203, 0.8382, 0.6145, 0.8306, 0.6344, 0.8279, 0.6374, 0.835, 0.5819, 0.855, 0.5836, 0.86, 0.5769, 0.8665, 0.5746, 0.863, 0.6401, 0.9392, 0.6569, 0.9392, 0.6565, 0.9614, 0.6406, 0.9614, 0.578, 0.845, 0.5788, 0.8436, 0.5805, 0.8465, 0.5796, 0.8475, 0.5994, 0.7884, 0.5729, 0.7743, 0.5933, 0.7511, 0.6098, 0.7616, 0.5727, 0.8401, 0.572, 0.8407, 0.5705, 0.8401, 0.5709, 0.8395, 0.5684, 0.8511, 0.5729, 0.8505, 0.5693, 0.8594, 0.5656, 0.8589, 0.401, 0.7029, 0.426, 0.7029, 0.4253, 0.7358, 0.4017, 0.7358, 0.6145, 0.8306, 0.6132, 0.8096, 0.6353, 0.8143, 0.6344, 0.8279, 0.5724, 0.8377, 0.5728, 0.8384, 0.5711, 0.8384, 0.5709, 0.8378, 0.5684, 0.8435, 0.566, 0.8461, 0.5599, 0.8443, 0.5612, 0.8418, 0.428, 0.6071, 0.4529, 0.6071, 0.4522, 0.64, 0.4286, 0.64, 0.5845, 0.9278, 0.5967, 0.9548, 0.5609, 0.9954, 0.5466, 0.9762, 0.5941, 0.8544, 0.6064, 0.8463, 0.6112, 0.8613, 0.6027, 0.8655, 0.5063, 0.9094, 0.5322, 0.9045, 0.514, 0.9571, 0.4928, 0.9554, 0.428, 0.5592, 0.4529, 0.5592, 0.4522, 0.5921, 0.4286, 0.5921, 0.5736, 0.8372, 0.573, 0.837, 0.5729, 0.8359, 0.5734, 0.8359, 0.5729, 0.8505, 0.5819, 0.855, 0.5746, 0.863, 0.5693, 0.8594, 0.5663, 0.8341, 0.5681, 0.8366, 0.5616, 0.8374, 0.5607, 0.8351, 0.401, 0.7507, 0.426, 0.7507, 0.4253, 0.7836, 0.4017, 0.7836, 0.5681, 0.8366, 0.5684, 0.8435, 0.5612, 0.8418, 0.5616, 0.8374, 0.5041, 0.8649, 0.4909, 0.8811, 0.4544, 0.8724, 0.4615, 0.8574, 0.575, 0.8362, 0.5747, 0.8367, 0.5741, 0.8357, 0.5744, 0.8354, 0.6764, 0.9069, 0.6932, 0.9069, 0.6928, 0.9291, 0.6769, 0.9291])
me_cylinder.materials.append(mat_walls)
me_cylinder.update()

# ---- objects
ob_cylinder = bpy.data.objects.new('Cylinder', me_cylinder)

# ---- transforms, parenting, visibility, modifiers, constraints
ob_cylinder.location = (0.0, 0.0, 0.0)
ob_cylinder.scale = (2.901, 2.901, 2.901)

# ---- collection membership
col_collection.objects.link(ob_cylinder)

# ---- scene / render settings (as saved in the file)
scene.frame_start = 1; scene.frame_end = 250; scene.frame_set(1)
scene.render.engine = 'BLENDER_EEVEE_NEXT'
scene.cycles.sampling_pattern = 'TABULATED_SOBOL'
scene.eevee.ray_tracing_options.trace_max_roughness = 0.0
scene.view_settings.view_transform = 'Filmic'
bpy.context.view_layer.update()

# ---- added for rendering (the .blend has no active camera and no usable light): camera, sun
cam_auto = bpy.data.cameras.new('AutoCamera')
cam_auto.lens = 50.0
cam_auto.sensor_width = 36.0
cam_auto.clip_end = 1000.0
ob_auto_camera = bpy.data.objects.new('AutoCamera', cam_auto)
scene.collection.objects.link(ob_auto_camera)
ob_auto_camera.location = (10.2699, -12.3239, 12.2804)
ob_auto_camera.rotation_euler = (1.09748, -7.21219e-08, 0.694738)
scene.camera = ob_auto_camera
light_auto_sun = bpy.data.lights.new('AutoSun', 'SUN')
light_auto_sun.energy = 3.0
light_auto_sun.angle = 0.0523599
ob_auto_sun = bpy.data.objects.new('AutoSun', light_auto_sun)
scene.collection.objects.link(ob_auto_sun)
ob_auto_sun.rotation_euler = (0.872665, 0.174533, 0.523599)
bpy.context.view_layer.update()
